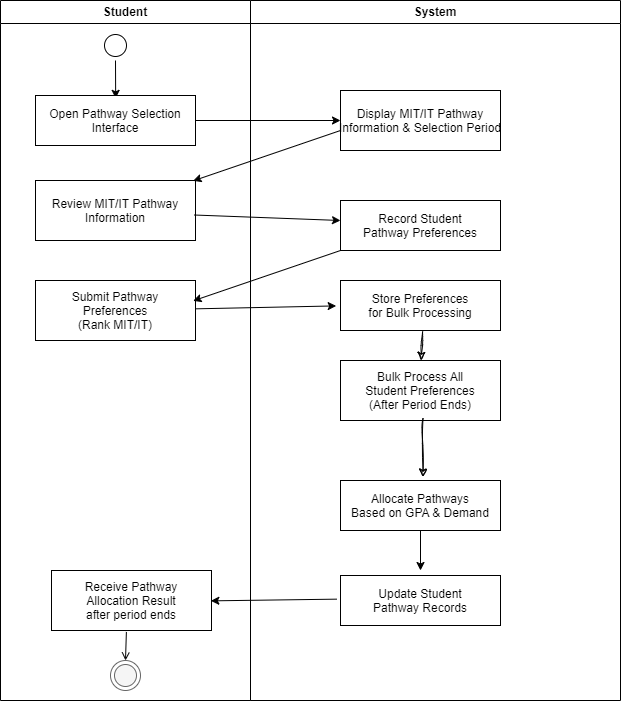

The diagram above was exported from draw.io. Its source (the exported page's mxGraphModel, read from the mxfile embedded in the PNG):
<mxGraphModel dx="1189" dy="559" grid="1" gridSize="10" guides="1" tooltips="1" connect="1" arrows="1" fold="1" page="1" pageScale="1" pageWidth="827" pageHeight="1169" math="0" shadow="0">
  <root>
    <mxCell id="0" />
    <mxCell id="1" parent="0" />
    <mxCell id="lane_student" value="Student" style="swimlane;whiteSpace=wrap" parent="1" vertex="1">
      <mxGeometry x="20" y="40" width="250" height="700" as="geometry" />
    </mxCell>
    <mxCell id="10" style="edgeStyle=none;html=1;entryX=0.501;entryY=0.057;entryDx=0;entryDy=0;entryPerimeter=0;strokeWidth=1;fontSize=11;fontColor=#000000;" parent="lane_student" source="start" target="a1" edge="1">
      <mxGeometry relative="1" as="geometry" />
    </mxCell>
    <mxCell id="start" value="" style="ellipse;shape=startState;fillColor=#FFFFFF;strokeColor=#000000;" parent="lane_student" vertex="1">
      <mxGeometry x="100" y="30" width="30" height="30" as="geometry" />
    </mxCell>
    <mxCell id="a1" value="Open Pathway Selection&#10;Interface" style="" parent="lane_student" vertex="1">
      <mxGeometry x="35" y="95" width="160" height="50" as="geometry" />
    </mxCell>
    <mxCell id="a1b" value="Review MIT/IT Pathway&#10;Information" style="" parent="lane_student" vertex="1">
      <mxGeometry x="35" y="180" width="160" height="60" as="geometry" />
    </mxCell>
    <mxCell id="a1c" value="Submit Pathway&#10;Preferences&#10;(Rank MIT/IT)" style="" parent="lane_student" vertex="1">
      <mxGeometry x="35" y="280" width="160" height="60" as="geometry" />
    </mxCell>
    <mxCell id="a6" value="Receive Pathway&#10;Allocation Result&#10;after period ends" style="" parent="lane_student" vertex="1">
      <mxGeometry x="51" y="570" width="160" height="60" as="geometry" />
    </mxCell>
    <mxCell id="end" value="" style="ellipse;shape=endState;fillColor=#f5f5f5;strokeColor=#666666;fontColor=#000000;" parent="lane_student" vertex="1">
      <mxGeometry x="110" y="660" width="30" height="30" as="geometry" />
    </mxCell>
    <mxCell id="e8" value="" style="endArrow=open;endFill=1;rounded=0;fillColor=none;strokeColor=#000000;exitX=0.468;exitY=1.024;exitDx=0;exitDy=0;exitPerimeter=0;" parent="lane_student" source="a6" target="end" edge="1">
      <mxGeometry relative="1" as="geometry">
        <mxPoint x="115" y="480" as="sourcePoint" />
      </mxGeometry>
    </mxCell>
    <mxCell id="lane_system" value="System" style="swimlane;whiteSpace=wrap" parent="1" vertex="1">
      <mxGeometry x="270" y="40" width="370" height="700" as="geometry" />
    </mxCell>
    <mxCell id="a2" value="Display MIT/IT Pathway&#10;Information &amp; Selection Period" style="" parent="lane_system" vertex="1">
      <mxGeometry x="90" y="90" width="160" height="60" as="geometry" />
    </mxCell>
    <mxCell id="a2b" value="Record Student&#10;Pathway Preferences" style="" parent="lane_system" vertex="1">
      <mxGeometry x="90" y="200" width="160" height="50" as="geometry" />
    </mxCell>
    <mxCell id="11" style="edgeStyle=none;sketch=1;hachureGap=4;jiggle=2;curveFitting=1;html=1;entryX=0.503;entryY=-0.003;entryDx=0;entryDy=0;entryPerimeter=0;fontFamily=Architects Daughter;fontSource=https%3A%2F%2Ffonts.googleapis.com%2Fcss%3Ffamily%3DArchitects%2BDaughter;fontSize=16;exitX=0.513;exitY=1.02;exitDx=0;exitDy=0;exitPerimeter=0;" parent="lane_system" source="a2c" target="a2d" edge="1">
      <mxGeometry relative="1" as="geometry" />
    </mxCell>
    <mxCell id="a2c" value="Store Preferences&#10;for Bulk Processing" style="" parent="lane_system" vertex="1">
      <mxGeometry x="90" y="280" width="160" height="50" as="geometry" />
    </mxCell>
    <mxCell id="a2d" value="Bulk Process All&#10;Student Preferences&#10;(After Period Ends)" style="" parent="lane_system" vertex="1">
      <mxGeometry x="90" y="360" width="160" height="60" as="geometry" />
    </mxCell>
    <mxCell id="a2e" value="Allocate Pathways&#10;Based on GPA &amp; Demand" style="" parent="lane_system" vertex="1">
      <mxGeometry x="90" y="480" width="160" height="50" as="geometry" />
    </mxCell>
    <mxCell id="a2f" value="Update Student&#10;Pathway Records" style="" parent="lane_system" vertex="1">
      <mxGeometry x="90" y="575" width="160" height="50" as="geometry" />
    </mxCell>
    <mxCell id="12" style="edgeStyle=none;sketch=1;hachureGap=4;jiggle=2;curveFitting=1;html=1;entryX=0.516;entryY=-0.07;entryDx=0;entryDy=0;entryPerimeter=0;fontFamily=Architects Daughter;fontSource=https%3A%2F%2Ffonts.googleapis.com%2Fcss%3Ffamily%3DArchitects%2BDaughter;fontSize=16;exitX=0.516;exitY=0.958;exitDx=0;exitDy=0;exitPerimeter=0;" parent="lane_system" source="a2d" target="a2e" edge="1">
      <mxGeometry relative="1" as="geometry" />
    </mxCell>
    <mxCell id="14" style="edgeStyle=none;html=1;entryX=0.985;entryY=0.006;entryDx=0;entryDy=0;entryPerimeter=0;fontColor=#000000;" edge="1" parent="lane_system">
      <mxGeometry relative="1" as="geometry">
        <mxPoint x="90" y="250" as="sourcePoint" />
        <mxPoint x="-57.40000000000009" y="300.36" as="targetPoint" />
      </mxGeometry>
    </mxCell>
    <mxCell id="2" style="edgeStyle=none;html=1;fontColor=#000000;" parent="1" source="a1" edge="1">
      <mxGeometry relative="1" as="geometry">
        <mxPoint x="360" y="160" as="targetPoint" />
      </mxGeometry>
    </mxCell>
    <mxCell id="3" style="edgeStyle=none;html=1;entryX=0.985;entryY=0.006;entryDx=0;entryDy=0;entryPerimeter=0;fontColor=#000000;" parent="1" target="a1b" edge="1">
      <mxGeometry relative="1" as="geometry">
        <mxPoint x="360" y="170" as="sourcePoint" />
      </mxGeometry>
    </mxCell>
    <mxCell id="4" style="edgeStyle=none;html=1;fontColor=#000000;exitX=0.991;exitY=0.575;exitDx=0;exitDy=0;exitPerimeter=0;" parent="1" source="a1b" edge="1">
      <mxGeometry relative="1" as="geometry">
        <Array as="points" />
        <mxPoint x="360" y="260" as="targetPoint" />
      </mxGeometry>
    </mxCell>
    <mxCell id="5" style="edgeStyle=none;html=1;entryX=-0.027;entryY=0.508;entryDx=0;entryDy=0;fontColor=#000000;entryPerimeter=0;" parent="1" source="a1c" target="a2c" edge="1">
      <mxGeometry relative="1" as="geometry">
        <Array as="points" />
      </mxGeometry>
    </mxCell>
    <mxCell id="7" style="edgeStyle=none;html=1;fontColor=#000000;" parent="1" edge="1">
      <mxGeometry relative="1" as="geometry">
        <Array as="points" />
        <mxPoint x="440" y="570" as="sourcePoint" />
        <mxPoint x="440" y="610" as="targetPoint" />
      </mxGeometry>
    </mxCell>
    <mxCell id="8" style="edgeStyle=none;html=1;entryX=0.996;entryY=0.506;entryDx=0;entryDy=0;entryPerimeter=0;strokeWidth=1;fontSize=11;fontColor=#000000;exitX=-0.022;exitY=0.473;exitDx=0;exitDy=0;exitPerimeter=0;" parent="1" source="a2f" target="a6" edge="1">
      <mxGeometry relative="1" as="geometry" />
    </mxCell>
  </root>
</mxGraphModel>